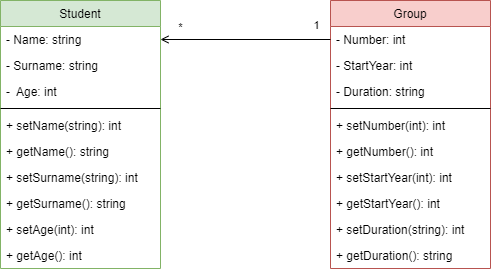

The diagram above was exported from draw.io. Its source (the exported page's mxGraphModel, read from the mxfile embedded in the PNG):
<mxGraphModel dx="1320" dy="716" grid="1" gridSize="10" guides="1" tooltips="1" connect="1" arrows="1" fold="1" page="1" pageScale="1" pageWidth="827" pageHeight="1169" math="0" shadow="0">
  <root>
    <mxCell id="WIyWlLk6GJQsqaUBKTNV-0" />
    <mxCell id="WIyWlLk6GJQsqaUBKTNV-1" parent="WIyWlLk6GJQsqaUBKTNV-0" />
    <mxCell id="zkfFHV4jXpPFQw0GAbJ--0" value="Student" style="swimlane;fontStyle=0;align=center;verticalAlign=top;childLayout=stackLayout;horizontal=1;startSize=26;horizontalStack=0;resizeParent=1;resizeLast=0;collapsible=1;marginBottom=0;rounded=0;shadow=0;strokeWidth=1;fillColor=#d5e8d4;strokeColor=#82b366;" parent="WIyWlLk6GJQsqaUBKTNV-1" vertex="1">
      <mxGeometry x="190" y="110" width="160" height="268" as="geometry">
        <mxRectangle x="230" y="140" width="160" height="26" as="alternateBounds" />
      </mxGeometry>
    </mxCell>
    <mxCell id="zkfFHV4jXpPFQw0GAbJ--1" value="- Name: string" style="text;align=left;verticalAlign=top;spacingLeft=4;spacingRight=4;overflow=hidden;rotatable=0;points=[[0,0.5],[1,0.5]];portConstraint=eastwest;" parent="zkfFHV4jXpPFQw0GAbJ--0" vertex="1">
      <mxGeometry y="26" width="160" height="26" as="geometry" />
    </mxCell>
    <mxCell id="zkfFHV4jXpPFQw0GAbJ--2" value="- Surname: string" style="text;align=left;verticalAlign=top;spacingLeft=4;spacingRight=4;overflow=hidden;rotatable=0;points=[[0,0.5],[1,0.5]];portConstraint=eastwest;rounded=0;shadow=0;html=0;" parent="zkfFHV4jXpPFQw0GAbJ--0" vertex="1">
      <mxGeometry y="52" width="160" height="26" as="geometry" />
    </mxCell>
    <mxCell id="zkfFHV4jXpPFQw0GAbJ--3" value="-  Age: int" style="text;align=left;verticalAlign=top;spacingLeft=4;spacingRight=4;overflow=hidden;rotatable=0;points=[[0,0.5],[1,0.5]];portConstraint=eastwest;rounded=0;shadow=0;html=0;" parent="zkfFHV4jXpPFQw0GAbJ--0" vertex="1">
      <mxGeometry y="78" width="160" height="26" as="geometry" />
    </mxCell>
    <mxCell id="zkfFHV4jXpPFQw0GAbJ--4" value="" style="line;html=1;strokeWidth=1;align=left;verticalAlign=middle;spacingTop=-1;spacingLeft=3;spacingRight=3;rotatable=0;labelPosition=right;points=[];portConstraint=eastwest;" parent="zkfFHV4jXpPFQw0GAbJ--0" vertex="1">
      <mxGeometry y="104" width="160" height="8" as="geometry" />
    </mxCell>
    <mxCell id="zkfFHV4jXpPFQw0GAbJ--5" value="+ setName(string): int" style="text;align=left;verticalAlign=top;spacingLeft=4;spacingRight=4;overflow=hidden;rotatable=0;points=[[0,0.5],[1,0.5]];portConstraint=eastwest;" parent="zkfFHV4jXpPFQw0GAbJ--0" vertex="1">
      <mxGeometry y="112" width="160" height="26" as="geometry" />
    </mxCell>
    <mxCell id="2ALT3rbnQdNmIYyPW5wk-1" value="+ getName(): string" style="text;align=left;verticalAlign=top;spacingLeft=4;spacingRight=4;overflow=hidden;rotatable=0;points=[[0,0.5],[1,0.5]];portConstraint=eastwest;" parent="zkfFHV4jXpPFQw0GAbJ--0" vertex="1">
      <mxGeometry y="138" width="160" height="26" as="geometry" />
    </mxCell>
    <mxCell id="2ALT3rbnQdNmIYyPW5wk-2" value="+ setSurname(string): int" style="text;align=left;verticalAlign=top;spacingLeft=4;spacingRight=4;overflow=hidden;rotatable=0;points=[[0,0.5],[1,0.5]];portConstraint=eastwest;" parent="zkfFHV4jXpPFQw0GAbJ--0" vertex="1">
      <mxGeometry y="164" width="160" height="26" as="geometry" />
    </mxCell>
    <mxCell id="2ALT3rbnQdNmIYyPW5wk-3" value="+ getSurname(): string" style="text;align=left;verticalAlign=top;spacingLeft=4;spacingRight=4;overflow=hidden;rotatable=0;points=[[0,0.5],[1,0.5]];portConstraint=eastwest;" parent="zkfFHV4jXpPFQw0GAbJ--0" vertex="1">
      <mxGeometry y="190" width="160" height="26" as="geometry" />
    </mxCell>
    <mxCell id="2ALT3rbnQdNmIYyPW5wk-4" value="+ setAge(int): int" style="text;align=left;verticalAlign=top;spacingLeft=4;spacingRight=4;overflow=hidden;rotatable=0;points=[[0,0.5],[1,0.5]];portConstraint=eastwest;" parent="zkfFHV4jXpPFQw0GAbJ--0" vertex="1">
      <mxGeometry y="216" width="160" height="26" as="geometry" />
    </mxCell>
    <mxCell id="2ALT3rbnQdNmIYyPW5wk-5" value="+ getAge(): int" style="text;align=left;verticalAlign=top;spacingLeft=4;spacingRight=4;overflow=hidden;rotatable=0;points=[[0,0.5],[1,0.5]];portConstraint=eastwest;" parent="zkfFHV4jXpPFQw0GAbJ--0" vertex="1">
      <mxGeometry y="242" width="160" height="26" as="geometry" />
    </mxCell>
    <mxCell id="zkfFHV4jXpPFQw0GAbJ--6" value="Group" style="swimlane;fontStyle=0;align=center;verticalAlign=top;childLayout=stackLayout;horizontal=1;startSize=26;horizontalStack=0;resizeParent=1;resizeLast=0;collapsible=1;marginBottom=0;rounded=0;shadow=0;strokeWidth=1;fillColor=#f8cecc;strokeColor=#b85450;" parent="WIyWlLk6GJQsqaUBKTNV-1" vertex="1">
      <mxGeometry x="520" y="110" width="160" height="268" as="geometry">
        <mxRectangle x="130" y="380" width="160" height="26" as="alternateBounds" />
      </mxGeometry>
    </mxCell>
    <mxCell id="zkfFHV4jXpPFQw0GAbJ--8" value="- Number: int" style="text;align=left;verticalAlign=top;spacingLeft=4;spacingRight=4;overflow=hidden;rotatable=0;points=[[0,0.5],[1,0.5]];portConstraint=eastwest;rounded=0;shadow=0;html=0;" parent="zkfFHV4jXpPFQw0GAbJ--6" vertex="1">
      <mxGeometry y="26" width="160" height="26" as="geometry" />
    </mxCell>
    <mxCell id="2ALT3rbnQdNmIYyPW5wk-6" value="- StartYear: int" style="text;align=left;verticalAlign=top;spacingLeft=4;spacingRight=4;overflow=hidden;rotatable=0;points=[[0,0.5],[1,0.5]];portConstraint=eastwest;rounded=0;shadow=0;html=0;" parent="zkfFHV4jXpPFQw0GAbJ--6" vertex="1">
      <mxGeometry y="52" width="160" height="26" as="geometry" />
    </mxCell>
    <mxCell id="2ALT3rbnQdNmIYyPW5wk-7" value="- Duration: string" style="text;align=left;verticalAlign=top;spacingLeft=4;spacingRight=4;overflow=hidden;rotatable=0;points=[[0,0.5],[1,0.5]];portConstraint=eastwest;rounded=0;shadow=0;html=0;" parent="zkfFHV4jXpPFQw0GAbJ--6" vertex="1">
      <mxGeometry y="78" width="160" height="26" as="geometry" />
    </mxCell>
    <mxCell id="zkfFHV4jXpPFQw0GAbJ--9" value="" style="line;html=1;strokeWidth=1;align=left;verticalAlign=middle;spacingTop=-1;spacingLeft=3;spacingRight=3;rotatable=0;labelPosition=right;points=[];portConstraint=eastwest;" parent="zkfFHV4jXpPFQw0GAbJ--6" vertex="1">
      <mxGeometry y="104" width="160" height="8" as="geometry" />
    </mxCell>
    <mxCell id="2ALT3rbnQdNmIYyPW5wk-8" value="+ setNumber(int): int" style="text;align=left;verticalAlign=top;spacingLeft=4;spacingRight=4;overflow=hidden;rotatable=0;points=[[0,0.5],[1,0.5]];portConstraint=eastwest;" parent="zkfFHV4jXpPFQw0GAbJ--6" vertex="1">
      <mxGeometry y="112" width="160" height="26" as="geometry" />
    </mxCell>
    <mxCell id="2ALT3rbnQdNmIYyPW5wk-9" value="+ getNumber(): int" style="text;align=left;verticalAlign=top;spacingLeft=4;spacingRight=4;overflow=hidden;rotatable=0;points=[[0,0.5],[1,0.5]];portConstraint=eastwest;" parent="zkfFHV4jXpPFQw0GAbJ--6" vertex="1">
      <mxGeometry y="138" width="160" height="26" as="geometry" />
    </mxCell>
    <mxCell id="2ALT3rbnQdNmIYyPW5wk-11" value="+ setStartYear(int): int" style="text;align=left;verticalAlign=top;spacingLeft=4;spacingRight=4;overflow=hidden;rotatable=0;points=[[0,0.5],[1,0.5]];portConstraint=eastwest;" parent="zkfFHV4jXpPFQw0GAbJ--6" vertex="1">
      <mxGeometry y="164" width="160" height="26" as="geometry" />
    </mxCell>
    <mxCell id="2ALT3rbnQdNmIYyPW5wk-12" value="+ getStartYear(): int" style="text;align=left;verticalAlign=top;spacingLeft=4;spacingRight=4;overflow=hidden;rotatable=0;points=[[0,0.5],[1,0.5]];portConstraint=eastwest;" parent="zkfFHV4jXpPFQw0GAbJ--6" vertex="1">
      <mxGeometry y="190" width="160" height="26" as="geometry" />
    </mxCell>
    <mxCell id="2ALT3rbnQdNmIYyPW5wk-13" value="+ setDuration(string): int" style="text;align=left;verticalAlign=top;spacingLeft=4;spacingRight=4;overflow=hidden;rotatable=0;points=[[0,0.5],[1,0.5]];portConstraint=eastwest;" parent="zkfFHV4jXpPFQw0GAbJ--6" vertex="1">
      <mxGeometry y="216" width="160" height="26" as="geometry" />
    </mxCell>
    <mxCell id="2ALT3rbnQdNmIYyPW5wk-14" value="+ getDuration(): string" style="text;align=left;verticalAlign=top;spacingLeft=4;spacingRight=4;overflow=hidden;rotatable=0;points=[[0,0.5],[1,0.5]];portConstraint=eastwest;" parent="zkfFHV4jXpPFQw0GAbJ--6" vertex="1">
      <mxGeometry y="242" width="160" height="26" as="geometry" />
    </mxCell>
    <mxCell id="2ALT3rbnQdNmIYyPW5wk-15" value="" style="endArrow=open;html=1;rounded=0;endFill=0;entryX=1;entryY=0.5;entryDx=0;entryDy=0;exitX=0;exitY=0.5;exitDx=0;exitDy=0;" parent="WIyWlLk6GJQsqaUBKTNV-1" source="zkfFHV4jXpPFQw0GAbJ--8" target="zkfFHV4jXpPFQw0GAbJ--1" edge="1">
      <mxGeometry width="50" height="50" relative="1" as="geometry">
        <mxPoint x="390" y="200" as="sourcePoint" />
        <mxPoint x="440" y="150" as="targetPoint" />
      </mxGeometry>
    </mxCell>
    <mxCell id="2ALT3rbnQdNmIYyPW5wk-16" value="*" style="edgeLabel;html=1;align=center;verticalAlign=middle;resizable=0;points=[];" parent="2ALT3rbnQdNmIYyPW5wk-15" vertex="1" connectable="0">
      <mxGeometry x="0.5117" y="-2" relative="1" as="geometry">
        <mxPoint x="-22" y="-10" as="offset" />
      </mxGeometry>
    </mxCell>
    <mxCell id="2ALT3rbnQdNmIYyPW5wk-17" value="1" style="edgeLabel;html=1;align=center;verticalAlign=middle;resizable=0;points=[];" parent="WIyWlLk6GJQsqaUBKTNV-1" vertex="1" connectable="0">
      <mxGeometry x="376.66666666666663" y="149" as="geometry">
        <mxPoint x="129" y="-14" as="offset" />
      </mxGeometry>
    </mxCell>
  </root>
</mxGraphModel>